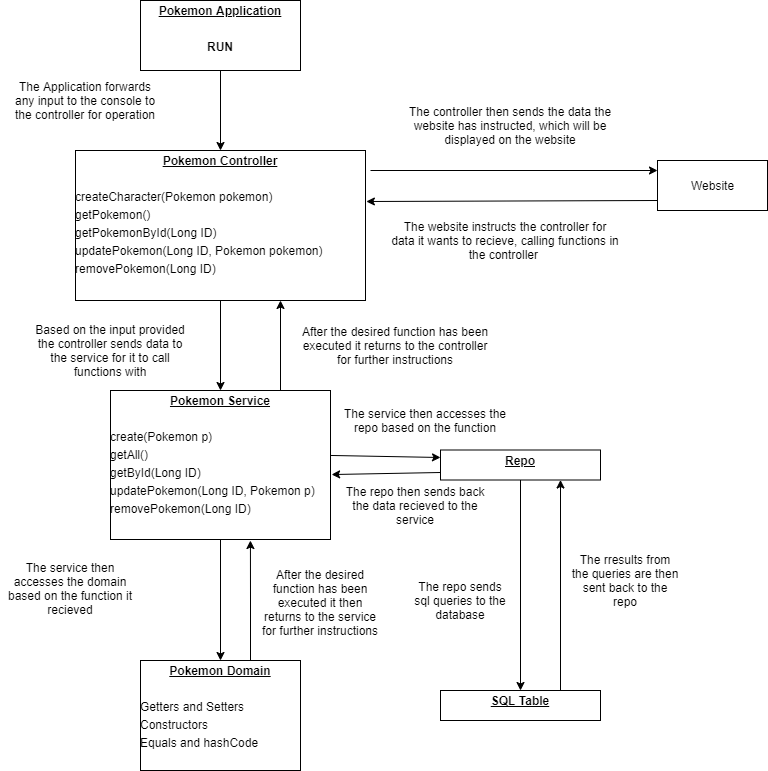

The diagram above was exported from draw.io. Its source (the exported page's mxGraphModel, read from the mxfile embedded in the PNG):
<mxGraphModel dx="1086" dy="806" grid="1" gridSize="10" guides="1" tooltips="1" connect="1" arrows="1" fold="1" page="1" pageScale="1" pageWidth="827" pageHeight="1169" math="0" shadow="0">
  <root>
    <mxCell id="0" />
    <mxCell id="1" parent="0" />
    <mxCell id="K3OwBfGXPrkufLPTpeUP-22" style="edgeStyle=orthogonalEdgeStyle;rounded=0;orthogonalLoop=1;jettySize=auto;html=1;entryX=0.5;entryY=0;entryDx=0;entryDy=0;" parent="1" source="K3OwBfGXPrkufLPTpeUP-14" target="K3OwBfGXPrkufLPTpeUP-17" edge="1">
      <mxGeometry relative="1" as="geometry" />
    </mxCell>
    <mxCell id="K3OwBfGXPrkufLPTpeUP-14" value="&lt;p style=&quot;margin: 0px ; margin-top: 4px ; text-align: center ; text-decoration: underline&quot;&gt;&lt;b&gt;Pokemon Service&lt;/b&gt;&lt;/p&gt;&lt;p style=&quot;margin: 0px ; margin-top: 4px ; text-align: center ; text-decoration: underline&quot;&gt;&lt;br&gt;&lt;/p&gt;&lt;p style=&quot;margin: 4px 0px 0px&quot;&gt;create(Pokemon p)&lt;/p&gt;&lt;p style=&quot;margin: 4px 0px 0px&quot;&gt;getAll()&lt;/p&gt;&lt;p style=&quot;margin: 4px 0px 0px&quot;&gt;getById(Long ID)&lt;/p&gt;&lt;p style=&quot;margin: 4px 0px 0px&quot;&gt;updatePokemon(Long ID, Pokemon p)&lt;/p&gt;&lt;p style=&quot;margin: 4px 0px 0px&quot;&gt;removePokemon(Long ID)&lt;/p&gt;" style="verticalAlign=top;align=left;overflow=fill;fontSize=12;fontFamily=Helvetica;html=1;" parent="1" vertex="1">
      <mxGeometry x="280" y="420" width="220" height="149" as="geometry" />
    </mxCell>
    <mxCell id="K3OwBfGXPrkufLPTpeUP-21" style="edgeStyle=orthogonalEdgeStyle;rounded=0;orthogonalLoop=1;jettySize=auto;html=1;entryX=0.5;entryY=0;entryDx=0;entryDy=0;" parent="1" source="K3OwBfGXPrkufLPTpeUP-15" target="K3OwBfGXPrkufLPTpeUP-14" edge="1">
      <mxGeometry relative="1" as="geometry" />
    </mxCell>
    <mxCell id="K3OwBfGXPrkufLPTpeUP-15" value="&lt;p style=&quot;margin: 0px ; margin-top: 4px ; text-align: center ; text-decoration: underline&quot;&gt;&lt;b&gt;Pokemon Controller&lt;/b&gt;&lt;/p&gt;&lt;p style=&quot;margin: 0px ; margin-top: 4px ; text-align: center ; text-decoration: underline&quot;&gt;&lt;b&gt;&lt;br&gt;&lt;/b&gt;&lt;/p&gt;&lt;p style=&quot;margin: 4px 0px 0px&quot;&gt;createCharacter(Pokemon pokemon)&lt;/p&gt;&lt;p style=&quot;margin: 4px 0px 0px&quot;&gt;getPokemon()&lt;/p&gt;&lt;p style=&quot;margin: 4px 0px 0px&quot;&gt;getPokemonById(Long ID)&lt;/p&gt;&lt;p style=&quot;margin: 4px 0px 0px&quot;&gt;updatePokemon(Long ID, Pokemon pokemon)&lt;/p&gt;&lt;p style=&quot;margin: 4px 0px 0px&quot;&gt;removePokemon(Long ID)&lt;/p&gt;" style="verticalAlign=top;align=left;overflow=fill;fontSize=12;fontFamily=Helvetica;html=1;" parent="1" vertex="1">
      <mxGeometry x="245" y="180" width="290" height="150" as="geometry" />
    </mxCell>
    <mxCell id="K3OwBfGXPrkufLPTpeUP-20" style="edgeStyle=orthogonalEdgeStyle;rounded=0;orthogonalLoop=1;jettySize=auto;html=1;" parent="1" source="K3OwBfGXPrkufLPTpeUP-16" target="K3OwBfGXPrkufLPTpeUP-15" edge="1">
      <mxGeometry relative="1" as="geometry" />
    </mxCell>
    <mxCell id="K3OwBfGXPrkufLPTpeUP-16" value="&lt;p style=&quot;margin: 0px ; margin-top: 4px ; text-align: center ; text-decoration: underline&quot;&gt;&lt;b&gt;Pokemon Application&lt;/b&gt;&lt;/p&gt;&lt;p style=&quot;margin: 0px ; margin-top: 4px ; text-align: center ; text-decoration: underline&quot;&gt;&lt;b&gt;&lt;br&gt;&lt;/b&gt;&lt;/p&gt;&lt;p style=&quot;margin: 4px 0px 0px ; text-align: center&quot;&gt;&lt;b&gt;RUN&lt;/b&gt;&lt;/p&gt;" style="verticalAlign=top;align=left;overflow=fill;fontSize=12;fontFamily=Helvetica;html=1;" parent="1" vertex="1">
      <mxGeometry x="310" y="30" width="160" height="70" as="geometry" />
    </mxCell>
    <mxCell id="K3OwBfGXPrkufLPTpeUP-17" value="&lt;p style=&quot;margin: 0px ; margin-top: 4px ; text-align: center ; text-decoration: underline&quot;&gt;&lt;b&gt;Pokemon Domain&lt;/b&gt;&lt;/p&gt;&lt;p style=&quot;margin: 4px 0px 0px&quot;&gt;&lt;br&gt;&lt;/p&gt;&lt;p style=&quot;margin: 4px 0px 0px&quot;&gt;Getters and Setters&lt;/p&gt;&lt;p style=&quot;margin: 4px 0px 0px&quot;&gt;Constructors&lt;/p&gt;&lt;p style=&quot;margin: 4px 0px 0px&quot;&gt;Equals and hashCode&lt;/p&gt;" style="verticalAlign=top;align=left;overflow=fill;fontSize=12;fontFamily=Helvetica;html=1;" parent="1" vertex="1">
      <mxGeometry x="310" y="690" width="160" height="110" as="geometry" />
    </mxCell>
    <mxCell id="K3OwBfGXPrkufLPTpeUP-30" style="edgeStyle=orthogonalEdgeStyle;rounded=0;orthogonalLoop=1;jettySize=auto;html=1;entryX=0.5;entryY=0;entryDx=0;entryDy=0;" parent="1" source="K3OwBfGXPrkufLPTpeUP-18" target="K3OwBfGXPrkufLPTpeUP-19" edge="1">
      <mxGeometry relative="1" as="geometry" />
    </mxCell>
    <mxCell id="K3OwBfGXPrkufLPTpeUP-18" value="&lt;p style=&quot;margin: 0px ; margin-top: 4px ; text-align: center ; text-decoration: underline&quot;&gt;&lt;b&gt;Repo&lt;/b&gt;&lt;/p&gt;" style="verticalAlign=top;align=left;overflow=fill;fontSize=12;fontFamily=Helvetica;html=1;" parent="1" vertex="1">
      <mxGeometry x="610" y="479.5" width="160" height="30" as="geometry" />
    </mxCell>
    <mxCell id="K3OwBfGXPrkufLPTpeUP-19" value="&lt;p style=&quot;margin: 0px ; margin-top: 4px ; text-align: center ; text-decoration: underline&quot;&gt;&lt;b&gt;SQL Table&lt;/b&gt;&lt;/p&gt;" style="verticalAlign=top;align=left;overflow=fill;fontSize=12;fontFamily=Helvetica;html=1;" parent="1" vertex="1">
      <mxGeometry x="610" y="720" width="160" height="30" as="geometry" />
    </mxCell>
    <mxCell id="K3OwBfGXPrkufLPTpeUP-26" style="edgeStyle=orthogonalEdgeStyle;rounded=0;orthogonalLoop=1;jettySize=auto;html=1;" parent="1" edge="1">
      <mxGeometry relative="1" as="geometry">
        <mxPoint x="450" y="420" as="sourcePoint" />
        <mxPoint x="450" y="330" as="targetPoint" />
      </mxGeometry>
    </mxCell>
    <mxCell id="K3OwBfGXPrkufLPTpeUP-28" style="edgeStyle=orthogonalEdgeStyle;rounded=0;orthogonalLoop=1;jettySize=auto;html=1;entryX=0.636;entryY=1.007;entryDx=0;entryDy=0;entryPerimeter=0;" parent="1" target="K3OwBfGXPrkufLPTpeUP-14" edge="1">
      <mxGeometry relative="1" as="geometry">
        <mxPoint x="420" y="690" as="sourcePoint" />
        <mxPoint x="420" y="600" as="targetPoint" />
      </mxGeometry>
    </mxCell>
    <mxCell id="K3OwBfGXPrkufLPTpeUP-29" style="edgeStyle=orthogonalEdgeStyle;rounded=0;orthogonalLoop=1;jettySize=auto;html=1;exitX=0.75;exitY=0;exitDx=0;exitDy=0;" parent="1" source="K3OwBfGXPrkufLPTpeUP-19" edge="1">
      <mxGeometry relative="1" as="geometry">
        <mxPoint x="730" y="709.5" as="sourcePoint" />
        <mxPoint x="730" y="509.5" as="targetPoint" />
      </mxGeometry>
    </mxCell>
    <mxCell id="K3OwBfGXPrkufLPTpeUP-31" value="The Application forwards any input to the console to the controller for operation" style="text;html=1;strokeColor=none;fillColor=none;align=center;verticalAlign=middle;whiteSpace=wrap;rounded=0;" parent="1" vertex="1">
      <mxGeometry x="180" y="90" width="150" height="80" as="geometry" />
    </mxCell>
    <mxCell id="K3OwBfGXPrkufLPTpeUP-32" value="Based on the input provided the controller sends data to the service for it to call functions with" style="text;html=1;strokeColor=none;fillColor=none;align=center;verticalAlign=middle;whiteSpace=wrap;rounded=0;" parent="1" vertex="1">
      <mxGeometry x="200" y="350" width="160" height="60" as="geometry" />
    </mxCell>
    <mxCell id="K3OwBfGXPrkufLPTpeUP-33" value="The service then accesses the domain based on the function it recieved" style="text;html=1;strokeColor=none;fillColor=none;align=center;verticalAlign=middle;whiteSpace=wrap;rounded=0;" parent="1" vertex="1">
      <mxGeometry x="170" y="575" width="140" height="85" as="geometry" />
    </mxCell>
    <mxCell id="K3OwBfGXPrkufLPTpeUP-34" value="After the desired function has been executed it then returns to the service for further instructions" style="text;html=1;strokeColor=none;fillColor=none;align=center;verticalAlign=middle;whiteSpace=wrap;rounded=0;" parent="1" vertex="1">
      <mxGeometry x="430" y="584.5" width="120" height="95.5" as="geometry" />
    </mxCell>
    <mxCell id="K3OwBfGXPrkufLPTpeUP-35" value="" style="endArrow=classic;html=1;exitX=0;exitY=0.75;exitDx=0;exitDy=0;entryX=1.005;entryY=0.564;entryDx=0;entryDy=0;entryPerimeter=0;" parent="1" source="K3OwBfGXPrkufLPTpeUP-18" target="K3OwBfGXPrkufLPTpeUP-14" edge="1">
      <mxGeometry width="50" height="50" relative="1" as="geometry">
        <mxPoint x="600" y="510" as="sourcePoint" />
        <mxPoint x="500" y="509.5" as="targetPoint" />
      </mxGeometry>
    </mxCell>
    <mxCell id="K3OwBfGXPrkufLPTpeUP-36" value="" style="endArrow=classic;html=1;entryX=0;entryY=0.25;entryDx=0;entryDy=0;exitX=1;exitY=0.436;exitDx=0;exitDy=0;exitPerimeter=0;" parent="1" source="K3OwBfGXPrkufLPTpeUP-14" target="K3OwBfGXPrkufLPTpeUP-18" edge="1">
      <mxGeometry width="50" height="50" relative="1" as="geometry">
        <mxPoint x="500" y="490" as="sourcePoint" />
        <mxPoint x="550" y="440" as="targetPoint" />
      </mxGeometry>
    </mxCell>
    <mxCell id="K3OwBfGXPrkufLPTpeUP-37" value="After the desired function has been executed it returns to the controller for further instructions" style="text;html=1;strokeColor=none;fillColor=none;align=center;verticalAlign=middle;whiteSpace=wrap;rounded=0;" parent="1" vertex="1">
      <mxGeometry x="470" y="350" width="190" height="50" as="geometry" />
    </mxCell>
    <mxCell id="K3OwBfGXPrkufLPTpeUP-38" value="The repo then sends back the data recieved to the service" style="text;html=1;strokeColor=none;fillColor=none;align=center;verticalAlign=middle;whiteSpace=wrap;rounded=0;" parent="1" vertex="1">
      <mxGeometry x="510" y="520" width="150" height="30" as="geometry" />
    </mxCell>
    <mxCell id="K3OwBfGXPrkufLPTpeUP-39" value="The service then accesses the repo based on the function" style="text;html=1;strokeColor=none;fillColor=none;align=center;verticalAlign=middle;whiteSpace=wrap;rounded=0;" parent="1" vertex="1">
      <mxGeometry x="510" y="420" width="170" height="60" as="geometry" />
    </mxCell>
    <mxCell id="K3OwBfGXPrkufLPTpeUP-40" value="The repo sends sql queries to the database" style="text;html=1;strokeColor=none;fillColor=none;align=center;verticalAlign=middle;whiteSpace=wrap;rounded=0;" parent="1" vertex="1">
      <mxGeometry x="580" y="570" width="100" height="120" as="geometry" />
    </mxCell>
    <mxCell id="K3OwBfGXPrkufLPTpeUP-41" value="The rresults from the queries are then sent back to the repo" style="text;html=1;strokeColor=none;fillColor=none;align=center;verticalAlign=middle;whiteSpace=wrap;rounded=0;" parent="1" vertex="1">
      <mxGeometry x="740" y="550" width="110" height="120" as="geometry" />
    </mxCell>
    <mxCell id="K3OwBfGXPrkufLPTpeUP-42" value="Website" style="html=1;" parent="1" vertex="1">
      <mxGeometry x="827" y="190" width="110" height="50" as="geometry" />
    </mxCell>
    <mxCell id="K3OwBfGXPrkufLPTpeUP-43" value="" style="endArrow=classic;html=1;" parent="1" edge="1">
      <mxGeometry width="50" height="50" relative="1" as="geometry">
        <mxPoint x="540" y="200" as="sourcePoint" />
        <mxPoint x="827" y="200" as="targetPoint" />
      </mxGeometry>
    </mxCell>
    <mxCell id="K3OwBfGXPrkufLPTpeUP-44" value="" style="endArrow=classic;html=1;entryX=1.003;entryY=0.34;entryDx=0;entryDy=0;entryPerimeter=0;" parent="1" target="K3OwBfGXPrkufLPTpeUP-15" edge="1">
      <mxGeometry width="50" height="50" relative="1" as="geometry">
        <mxPoint x="827" y="230" as="sourcePoint" />
        <mxPoint x="877" y="180" as="targetPoint" />
      </mxGeometry>
    </mxCell>
    <mxCell id="K3OwBfGXPrkufLPTpeUP-45" value="The controller then sends the data the website has instructed, which will be displayed on the website" style="text;html=1;strokeColor=none;fillColor=none;align=center;verticalAlign=middle;whiteSpace=wrap;rounded=0;" parent="1" vertex="1">
      <mxGeometry x="560" y="120" width="240" height="70" as="geometry" />
    </mxCell>
    <mxCell id="K3OwBfGXPrkufLPTpeUP-46" value="The website instructs the controller for data it wants to recieve, calling functions in the controller&amp;nbsp;" style="text;html=1;strokeColor=none;fillColor=none;align=center;verticalAlign=middle;whiteSpace=wrap;rounded=0;" parent="1" vertex="1">
      <mxGeometry x="560" y="240" width="230" height="60" as="geometry" />
    </mxCell>
  </root>
</mxGraphModel>